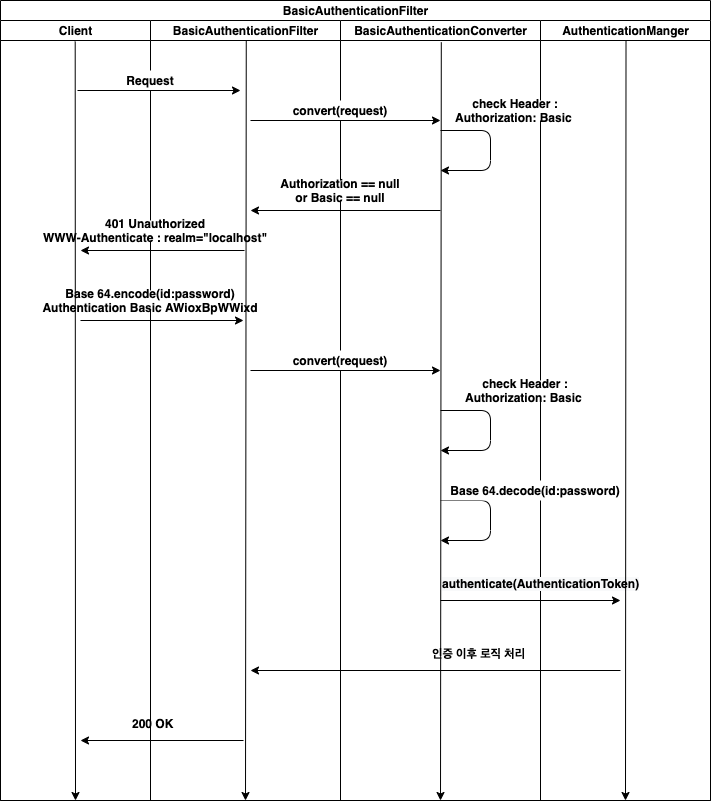

The diagram above was exported from draw.io. Its source (the exported page's mxGraphModel, read from the mxfile embedded in the PNG):
<mxGraphModel dx="1592" dy="935" grid="1" gridSize="10" guides="1" tooltips="1" connect="1" arrows="1" fold="1" page="1" pageScale="1" pageWidth="1600" pageHeight="1200" math="0" shadow="0">
  <root>
    <mxCell id="P1QuDsTVERnd7mOHDk0Z-0" />
    <mxCell id="P1QuDsTVERnd7mOHDk0Z-1" parent="P1QuDsTVERnd7mOHDk0Z-0" />
    <mxCell id="rcqGj5W6L0uCgVFJ2W7y-0" value="BasicAuthenticationFilter" style="swimlane;html=1;childLayout=stackLayout;resizeParent=1;resizeParentMax=0;startSize=20;" parent="P1QuDsTVERnd7mOHDk0Z-1" vertex="1">
      <mxGeometry x="100" y="80" width="710" height="800" as="geometry" />
    </mxCell>
    <mxCell id="rcqGj5W6L0uCgVFJ2W7y-1" value="Client" style="swimlane;html=1;startSize=20;" parent="rcqGj5W6L0uCgVFJ2W7y-0" vertex="1">
      <mxGeometry y="20" width="150" height="780" as="geometry" />
    </mxCell>
    <mxCell id="rcqGj5W6L0uCgVFJ2W7y-25" value="" style="endArrow=classic;html=1;" parent="rcqGj5W6L0uCgVFJ2W7y-1" edge="1">
      <mxGeometry width="50" height="50" relative="1" as="geometry">
        <mxPoint x="244" y="230" as="sourcePoint" />
        <mxPoint x="80" y="230" as="targetPoint" />
      </mxGeometry>
    </mxCell>
    <mxCell id="rcqGj5W6L0uCgVFJ2W7y-2" value="BasicAuthenticationFilter" style="swimlane;html=1;startSize=20;" parent="rcqGj5W6L0uCgVFJ2W7y-0" vertex="1">
      <mxGeometry x="150" y="20" width="190" height="780" as="geometry" />
    </mxCell>
    <mxCell id="rcqGj5W6L0uCgVFJ2W7y-18" value="Request" style="text;html=1;strokeColor=none;fillColor=#FFFFFF;align=center;verticalAlign=middle;whiteSpace=wrap;rounded=0;fontStyle=1" parent="rcqGj5W6L0uCgVFJ2W7y-2" vertex="1">
      <mxGeometry x="-20" y="50" width="40" height="20" as="geometry" />
    </mxCell>
    <mxCell id="rcqGj5W6L0uCgVFJ2W7y-26" value="401 Unauthorized&lt;br&gt;WWW-Authenticate : realm=&quot;localhost&quot;" style="text;html=1;strokeColor=none;fillColor=#FFFFFF;align=center;verticalAlign=middle;whiteSpace=wrap;rounded=0;fontStyle=1" parent="rcqGj5W6L0uCgVFJ2W7y-2" vertex="1">
      <mxGeometry x="-110" y="200" width="230" height="20" as="geometry" />
    </mxCell>
    <mxCell id="rcqGj5W6L0uCgVFJ2W7y-43" value="&lt;div style=&quot;text-align: center&quot;&gt;&lt;span&gt;&lt;font face=&quot;helvetica&quot;&gt;&lt;b&gt;200 OK&lt;/b&gt;&lt;/font&gt;&lt;/span&gt;&lt;/div&gt;" style="text;whiteSpace=wrap;html=1;" parent="rcqGj5W6L0uCgVFJ2W7y-2" vertex="1">
      <mxGeometry x="-20" y="690" width="50" height="30" as="geometry" />
    </mxCell>
    <mxCell id="rcqGj5W6L0uCgVFJ2W7y-27" value="" style="endArrow=classic;html=1;" parent="rcqGj5W6L0uCgVFJ2W7y-2" edge="1">
      <mxGeometry width="50" height="50" relative="1" as="geometry">
        <mxPoint x="-70" y="300" as="sourcePoint" />
        <mxPoint x="93" y="300" as="targetPoint" />
      </mxGeometry>
    </mxCell>
    <mxCell id="rcqGj5W6L0uCgVFJ2W7y-28" value="&lt;b&gt;Base 64.encode(id:password)&lt;br&gt;Authentication Basic AWioxBpWWixd&lt;/b&gt;" style="text;html=1;strokeColor=none;fillColor=#FFFFFF;align=center;verticalAlign=middle;whiteSpace=wrap;rounded=0;" parent="rcqGj5W6L0uCgVFJ2W7y-2" vertex="1">
      <mxGeometry x="-110" y="270" width="220" height="20" as="geometry" />
    </mxCell>
    <mxCell id="rcqGj5W6L0uCgVFJ2W7y-42" value="" style="endArrow=classic;html=1;" parent="rcqGj5W6L0uCgVFJ2W7y-2" edge="1">
      <mxGeometry width="50" height="50" relative="1" as="geometry">
        <mxPoint x="93" y="720" as="sourcePoint" />
        <mxPoint x="-70" y="720" as="targetPoint" />
      </mxGeometry>
    </mxCell>
    <mxCell id="rcqGj5W6L0uCgVFJ2W7y-3" value="BasicAuthenticationConverter" style="swimlane;html=1;startSize=20;" parent="rcqGj5W6L0uCgVFJ2W7y-0" vertex="1">
      <mxGeometry x="340" y="20" width="200" height="780" as="geometry" />
    </mxCell>
    <mxCell id="rcqGj5W6L0uCgVFJ2W7y-20" value="convert(request)" style="text;html=1;strokeColor=none;fillColor=#FFFFFF;align=center;verticalAlign=middle;whiteSpace=wrap;rounded=0;fontStyle=1" parent="rcqGj5W6L0uCgVFJ2W7y-3" vertex="1">
      <mxGeometry x="-20" y="80" width="40" height="20" as="geometry" />
    </mxCell>
    <mxCell id="rcqGj5W6L0uCgVFJ2W7y-23" value="Authorization == null&lt;br&gt;or Basic == null" style="text;html=1;strokeColor=none;fillColor=#FFFFFF;align=center;verticalAlign=middle;whiteSpace=wrap;rounded=0;fontStyle=1" parent="rcqGj5W6L0uCgVFJ2W7y-3" vertex="1">
      <mxGeometry x="-70" y="160" width="140" height="20" as="geometry" />
    </mxCell>
    <mxCell id="rcqGj5W6L0uCgVFJ2W7y-30" value="convert(request)" style="text;html=1;strokeColor=none;fillColor=#FFFFFF;align=center;verticalAlign=middle;whiteSpace=wrap;rounded=0;fontStyle=1" parent="rcqGj5W6L0uCgVFJ2W7y-3" vertex="1">
      <mxGeometry x="-20" y="330" width="40" height="20" as="geometry" />
    </mxCell>
    <mxCell id="rcqGj5W6L0uCgVFJ2W7y-31" value="" style="endArrow=classic;html=1;" parent="rcqGj5W6L0uCgVFJ2W7y-3" edge="1">
      <mxGeometry width="50" height="50" relative="1" as="geometry">
        <mxPoint x="-90" y="350" as="sourcePoint" />
        <mxPoint x="100" y="350" as="targetPoint" />
      </mxGeometry>
    </mxCell>
    <mxCell id="rcqGj5W6L0uCgVFJ2W7y-17" value="" style="endArrow=classic;html=1;" parent="rcqGj5W6L0uCgVFJ2W7y-3" edge="1">
      <mxGeometry width="50" height="50" relative="1" as="geometry">
        <mxPoint x="-90" y="100" as="sourcePoint" />
        <mxPoint x="100" y="100" as="targetPoint" />
      </mxGeometry>
    </mxCell>
    <mxCell id="rcqGj5W6L0uCgVFJ2W7y-22" value="" style="endArrow=classic;html=1;" parent="rcqGj5W6L0uCgVFJ2W7y-3" edge="1">
      <mxGeometry width="50" height="50" relative="1" as="geometry">
        <mxPoint x="100" y="190" as="sourcePoint" />
        <mxPoint x="-90" y="190" as="targetPoint" />
      </mxGeometry>
    </mxCell>
    <mxCell id="rcqGj5W6L0uCgVFJ2W7y-35" value="" style="endArrow=classic;html=1;" parent="rcqGj5W6L0uCgVFJ2W7y-3" edge="1">
      <mxGeometry width="50" height="50" relative="1" as="geometry">
        <mxPoint x="100" y="480" as="sourcePoint" />
        <mxPoint x="100" y="520" as="targetPoint" />
        <Array as="points">
          <mxPoint x="150" y="480" />
          <mxPoint x="150" y="520" />
        </Array>
      </mxGeometry>
    </mxCell>
    <mxCell id="rcqGj5W6L0uCgVFJ2W7y-19" value="" style="endArrow=classic;html=1;" parent="rcqGj5W6L0uCgVFJ2W7y-3" edge="1">
      <mxGeometry width="50" height="50" relative="1" as="geometry">
        <mxPoint x="100" y="110" as="sourcePoint" />
        <mxPoint x="100" y="150" as="targetPoint" />
        <Array as="points">
          <mxPoint x="150" y="110" />
          <mxPoint x="150" y="150" />
        </Array>
      </mxGeometry>
    </mxCell>
    <mxCell id="rcqGj5W6L0uCgVFJ2W7y-33" value="" style="endArrow=classic;html=1;" parent="rcqGj5W6L0uCgVFJ2W7y-3" edge="1">
      <mxGeometry width="50" height="50" relative="1" as="geometry">
        <mxPoint x="100" y="390" as="sourcePoint" />
        <mxPoint x="100" y="430" as="targetPoint" />
        <Array as="points">
          <mxPoint x="150" y="390" />
          <mxPoint x="150" y="430" />
        </Array>
      </mxGeometry>
    </mxCell>
    <mxCell id="rcqGj5W6L0uCgVFJ2W7y-41" value="&lt;div style=&quot;text-align: center&quot;&gt;&lt;span&gt;&lt;font face=&quot;helvetica&quot;&gt;&lt;b&gt;인증 이후 로직 처리&lt;/b&gt;&lt;/font&gt;&lt;/span&gt;&lt;/div&gt;" style="text;whiteSpace=wrap;html=1;" parent="rcqGj5W6L0uCgVFJ2W7y-3" vertex="1">
      <mxGeometry x="90" y="620" width="100" height="30" as="geometry" />
    </mxCell>
    <mxCell id="rcqGj5W6L0uCgVFJ2W7y-4" value="AuthenticationManger" style="swimlane;html=1;startSize=20;" parent="rcqGj5W6L0uCgVFJ2W7y-0" vertex="1">
      <mxGeometry x="540" y="20" width="170" height="780" as="geometry" />
    </mxCell>
    <mxCell id="rcqGj5W6L0uCgVFJ2W7y-32" value="check Header : Authorization: Basic&amp;nbsp;" style="text;html=1;strokeColor=none;fillColor=#FFFFFF;align=center;verticalAlign=middle;whiteSpace=wrap;rounded=0;fontStyle=1" parent="rcqGj5W6L0uCgVFJ2W7y-4" vertex="1">
      <mxGeometry x="-90" y="360" width="150" height="20" as="geometry" />
    </mxCell>
    <mxCell id="rcqGj5W6L0uCgVFJ2W7y-21" value="check Header : Authorization: Basic&amp;nbsp;" style="text;html=1;strokeColor=none;fillColor=#FFFFFF;align=center;verticalAlign=middle;whiteSpace=wrap;rounded=0;fontStyle=1" parent="rcqGj5W6L0uCgVFJ2W7y-4" vertex="1">
      <mxGeometry x="-100" y="80" width="150" height="20" as="geometry" />
    </mxCell>
    <mxCell id="rcqGj5W6L0uCgVFJ2W7y-38" value="" style="endArrow=classic;html=1;" parent="rcqGj5W6L0uCgVFJ2W7y-4" edge="1">
      <mxGeometry width="50" height="50" relative="1" as="geometry">
        <mxPoint x="-100" y="580" as="sourcePoint" />
        <mxPoint x="80" y="580" as="targetPoint" />
      </mxGeometry>
    </mxCell>
    <mxCell id="rcqGj5W6L0uCgVFJ2W7y-34" value="Base 64.decode(id:password)" style="text;html=1;strokeColor=none;fillColor=#FFFFFF;align=center;verticalAlign=middle;whiteSpace=wrap;rounded=0;fontStyle=1" parent="rcqGj5W6L0uCgVFJ2W7y-4" vertex="1">
      <mxGeometry x="-110" y="460" width="210" height="20" as="geometry" />
    </mxCell>
    <mxCell id="rcqGj5W6L0uCgVFJ2W7y-37" value="&lt;meta charset=&quot;utf-8&quot;&gt;&lt;span style=&quot;color: rgb(0, 0, 0); font-family: helvetica; font-size: 12px; font-style: normal; font-weight: 700; letter-spacing: normal; text-align: center; text-indent: 0px; text-transform: none; word-spacing: 0px; background-color: rgb(248, 249, 250); display: inline; float: none;&quot;&gt;authenticate(AuthenticationToken)&lt;/span&gt;" style="text;whiteSpace=wrap;html=1;" parent="rcqGj5W6L0uCgVFJ2W7y-4" vertex="1">
      <mxGeometry x="-100" y="550" width="210" height="30" as="geometry" />
    </mxCell>
    <mxCell id="rcqGj5W6L0uCgVFJ2W7y-40" value="" style="endArrow=classic;html=1;" parent="rcqGj5W6L0uCgVFJ2W7y-4" edge="1">
      <mxGeometry width="50" height="50" relative="1" as="geometry">
        <mxPoint x="80" y="650" as="sourcePoint" />
        <mxPoint x="-290" y="650" as="targetPoint" />
      </mxGeometry>
    </mxCell>
    <mxCell id="rcqGj5W6L0uCgVFJ2W7y-12" value="" style="endArrow=classic;html=1;exitX=0.498;exitY=0.027;exitDx=0;exitDy=0;exitPerimeter=0;entryX=0.5;entryY=1;entryDx=0;entryDy=0;" parent="rcqGj5W6L0uCgVFJ2W7y-0" source="rcqGj5W6L0uCgVFJ2W7y-1" target="rcqGj5W6L0uCgVFJ2W7y-1" edge="1">
      <mxGeometry width="50" height="50" relative="1" as="geometry">
        <mxPoint x="60" y="40" as="sourcePoint" />
        <mxPoint x="75" y="610" as="targetPoint" />
      </mxGeometry>
    </mxCell>
    <mxCell id="rcqGj5W6L0uCgVFJ2W7y-13" value="" style="endArrow=classic;html=1;entryX=0.5;entryY=1;entryDx=0;entryDy=0;exitX=0.504;exitY=0.025;exitDx=0;exitDy=0;exitPerimeter=0;" parent="rcqGj5W6L0uCgVFJ2W7y-0" source="rcqGj5W6L0uCgVFJ2W7y-2" target="rcqGj5W6L0uCgVFJ2W7y-2" edge="1">
      <mxGeometry width="50" height="50" relative="1" as="geometry">
        <mxPoint x="245" y="45" as="sourcePoint" />
        <mxPoint x="400" y="390" as="targetPoint" />
      </mxGeometry>
    </mxCell>
    <mxCell id="rcqGj5W6L0uCgVFJ2W7y-14" value="" style="endArrow=classic;html=1;entryX=0.5;entryY=1;entryDx=0;entryDy=0;exitX=0.504;exitY=0.028;exitDx=0;exitDy=0;exitPerimeter=0;" parent="rcqGj5W6L0uCgVFJ2W7y-0" source="rcqGj5W6L0uCgVFJ2W7y-3" target="rcqGj5W6L0uCgVFJ2W7y-3" edge="1">
      <mxGeometry width="50" height="50" relative="1" as="geometry">
        <mxPoint x="410" y="60" as="sourcePoint" />
        <mxPoint x="400" y="390" as="targetPoint" />
      </mxGeometry>
    </mxCell>
    <mxCell id="rcqGj5W6L0uCgVFJ2W7y-15" value="" style="endArrow=classic;html=1;entryX=0.5;entryY=1;entryDx=0;entryDy=0;exitX=0.503;exitY=0.026;exitDx=0;exitDy=0;exitPerimeter=0;" parent="rcqGj5W6L0uCgVFJ2W7y-0" source="rcqGj5W6L0uCgVFJ2W7y-4" target="rcqGj5W6L0uCgVFJ2W7y-4" edge="1">
      <mxGeometry width="50" height="50" relative="1" as="geometry">
        <mxPoint x="585" y="41" as="sourcePoint" />
        <mxPoint x="400" y="390" as="targetPoint" />
      </mxGeometry>
    </mxCell>
    <mxCell id="rcqGj5W6L0uCgVFJ2W7y-16" value="" style="endArrow=classic;html=1;" parent="P1QuDsTVERnd7mOHDk0Z-1" edge="1">
      <mxGeometry width="50" height="50" relative="1" as="geometry">
        <mxPoint x="177" y="170" as="sourcePoint" />
        <mxPoint x="340" y="170" as="targetPoint" />
      </mxGeometry>
    </mxCell>
  </root>
</mxGraphModel>